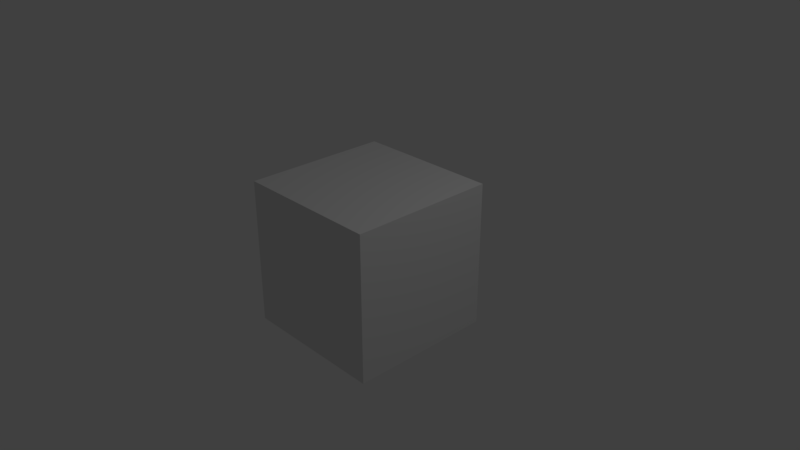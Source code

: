 # Source: cube.blend  (saved by Blender 2.79.0; exported with 4.5.12 LTS)
import bpy
from mathutils import Matrix  # noqa: F401  (used for matrix-valued properties, if any)

bpy.ops.wm.read_factory_settings(use_empty=True)
scene = bpy.context.scene
scene.name = 'Scene'

# ---- collections
col_collection_1 = bpy.data.collections.new('Collection 1'); scene.collection.children.link(col_collection_1)

# ---- materials (node trees are filled in below, after node groups)
mat_material = bpy.data.materials.new('Material')
mat_material.alpha_threshold = 0.0
mat_material.use_transparent_shadow = False
mat_material.roughness = 0.5
mat_material.line_color = (0.0, 0.0, 0.0, 1.0)

# ---- material node trees

# ---- world
world_world = bpy.data.worlds.new('World'); scene.world = world_world
world_world.color = (0.05088, 0.05088, 0.05088)
world_world.use_sun_shadow = False
world_world.sun_shadow_jitter_overblur = 0.0
world_world.cycles.sampling_method = 'MANUAL'

# ---- cameras
cam_camera = bpy.data.cameras.new('Camera')
cam_camera.clip_end = 100.0
cam_camera.lens = 35.0
cam_camera.sensor_width = 32.0
cam_camera.sensor_height = 18.0
cam_camera.ortho_scale = 7.314
cam_camera.dof.focus_distance = 0.0
cam_camera.dof.aperture_fstop = 128.0

# ---- lights
light_lamp = bpy.data.lights.new('Lamp', 'POINT')
light_lamp.transmission_factor = 0.0
light_lamp.cutoff_distance = 30.0
light_lamp.energy = 100.0
light_lamp.shadow_buffer_clip_start = 1.001
light_lamp.shadow_soft_size = 0.1
light_lamp.shadow_maximum_resolution = 0.006
light_lamp.use_absolute_resolution = True

# ---- meshes
me_cube = bpy.data.meshes.new('Cube')
me_cube.from_pydata([(1.0, 1.0, -1.0), (1.0, -1.0, -1.0), (-1.0, -1.0, -1.0), (-1.0, 1.0, -1.0), (1.0, 1.0, 1.0), (1.0, -1.0, 1.0), (-1.0, -1.0, 1.0), (-1.0, 1.0, 1.0)], [], [(0, 1, 2, 3), (4, 7, 6, 5), (0, 4, 5, 1), (1, 5, 6, 2), (2, 6, 7, 3), (4, 0, 3, 7)])
_uv = me_cube.uv_layers.new(name='UVMap')
_uv.uv.foreach_set('vector', [0.01284, 0.6645, 0.3355, 0.6645, 0.3355, 0.9872, 0.01284, 0.9872, 0.9872, 0.01284, 0.9872, 0.3355, 0.6645, 0.3355, 0.6645, 0.01284, 0.3355, 0.3355, 0.01284, 0.3355, 0.01284, 0.01284, 0.3355, 0.01284, 0.01284, 0.6613, 0.01284, 0.3387, 0.3355, 0.3387, 0.3355, 0.6613, 0.6613, 0.9872, 0.3387, 0.9872, 0.3387, 0.6645, 0.6613, 0.6645, 0.3387, 0.01284, 0.6613, 0.01284, 0.6613, 0.3355, 0.3387, 0.3355])
me_cube.materials.append(mat_material)
me_cube.use_remesh_preserve_volume = False
me_cube.use_remesh_preserve_attributes = False
me_cube.use_mirror_vertex_groups = False
me_cube.update()

# ---- objects
ob_cube = bpy.data.objects.new('Cube', me_cube)
ob_lamp = bpy.data.objects.new('Lamp', light_lamp)
ob_camera = bpy.data.objects.new('Camera', cam_camera)

# ---- transforms, parenting, visibility, modifiers, constraints
ob_cube.location = (0.0, 0.0, 0.0)
ob_cube.lock_rotations_4d = False
ob_cube.empty_display_type = 'ARROWS'
ob_cube.lineart.crease_threshold = 0.0
ob_lamp.location = (4.076, 1.005, 5.904)
ob_lamp.rotation_euler = (0.6503, 0.05522, 1.866)
ob_lamp.lock_rotations_4d = False
ob_lamp.empty_display_type = 'ARROWS'
ob_lamp.color = (0.0, 0.0, 0.0, 0.0)
ob_lamp.lineart.crease_threshold = 0.0
ob_camera.location = (7.481, -6.508, 5.344)
ob_camera.rotation_euler = (1.109, 0.0, 0.8149)
ob_camera.lock_rotations_4d = False
ob_camera.empty_display_type = 'ARROWS'
ob_camera.color = (0.0, 0.0, 0.0, 0.0)
ob_camera.display_type = 'WIRE'
ob_camera.lineart.crease_threshold = 0.0

# ---- collection membership
col_collection_1.objects.link(ob_cube)
col_collection_1.objects.link(ob_lamp)
col_collection_1.objects.link(ob_camera)

# ---- scene / render settings (as saved in the file)
scene.camera = ob_camera
scene.frame_start = 1; scene.frame_end = 250; scene.frame_set(1)
scene.render.engine = 'BLENDER_EEVEE_NEXT'
scene.render.resolution_percentage = 50
scene.render.dither_intensity = 0.0
scene.cycles.use_denoising = False
scene.cycles.samples = 128
scene.cycles.sampling_pattern = 'TABULATED_SOBOL'
scene.cycles.use_adaptive_sampling = False
scene.cycles.use_light_tree = False
scene.cycles.blur_glossy = 0.0
scene.cycles.sample_clamp_indirect = 0.0
scene.view_settings.view_transform = 'Standard'
bpy.context.view_layer.update()
